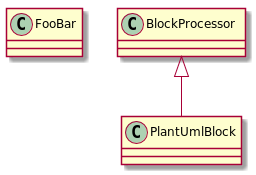

The diagram above was rendered by PlantUML. Its source (embedded in the PNG):
@startuml
class FooBar
class PlantUmlBlock
BlockProcessor <|-- PlantUmlBlock
@enduml